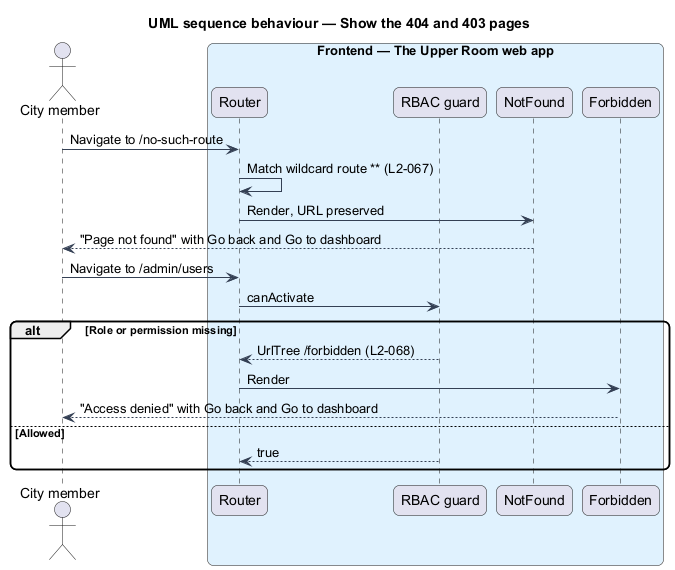

The diagram above was rendered by PlantUML. Its source (embedded in the PNG):
@startuml
title UML sequence behaviour — Show the 404 and 403 pages
skinparam backgroundColor #FFFFFF
skinparam shadowing false
skinparam roundcorner 12
skinparam defaultFontName Arial
skinparam ArrowColor #344054
actor "City member" as actor
box "Frontend — The Upper Room web app" #E0F2FE
  participant "Router" as router
  participant "RBAC guard" as guard
  participant "NotFound" as nf
  participant "Forbidden" as fb
end box
actor -> router : Navigate to /no-such-route
router -> router : Match wildcard route ** (L2-067)
router -> nf : Render, URL preserved
nf --> actor : "Page not found" with Go back and Go to dashboard
actor -> router : Navigate to /admin/users
router -> guard : canActivate
alt Role or permission missing
  guard --> router : UrlTree /forbidden (L2-068)
  router -> fb : Render
  fb --> actor : "Access denied" with Go back and Go to dashboard
else Allowed
  guard --> router : true
end
@enduml